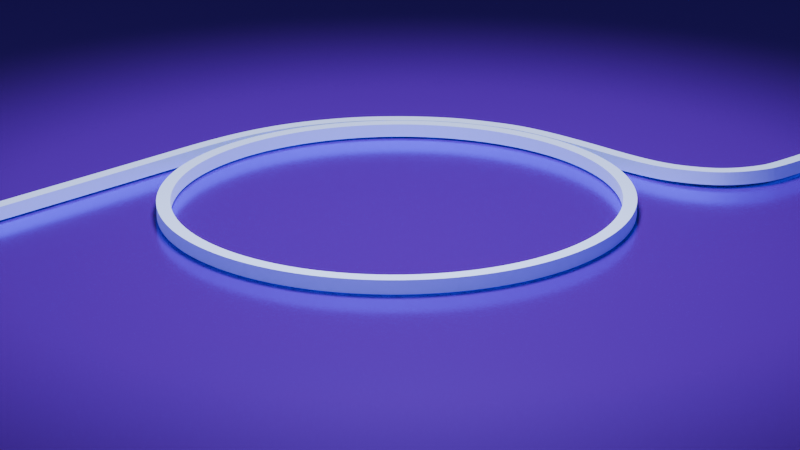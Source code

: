 # Source: key.blend  (saved by Blender 4.3.34; exported with 4.5.12 LTS)
import bpy
from mathutils import Matrix  # noqa: F401  (used for matrix-valued properties, if any)

bpy.ops.wm.read_factory_settings(use_empty=True)
scene = bpy.context.scene
scene.name = 'Scene'

# ---- collections
col_collection = bpy.data.collections.new('Collection'); scene.collection.children.link(col_collection)

# ---- materials (node trees are filled in below, after node groups)
mat_material_001 = bpy.data.materials.new('Material.001')
mat_sio2 = bpy.data.materials.new('sio2')

# ---- material node trees
mat_material_001.use_nodes = True; mat_material_001.node_tree.nodes.clear()
_N = mat_material_001.node_tree.nodes; _L = mat_material_001.node_tree.links
n0 = _N.new('ShaderNodeBsdfPrincipled'); n0.name = 'Principled BSDF'; n0.location = (10, 300)
n0.inputs[0].default_value = (0.1775, 0.004097, 0.8003, 1.0)
n0.inputs[1].default_value = 0.5
n0.inputs[2].default_value = 0.2
n0.inputs[3].default_value = 3.5
n0.inputs[13].default_value = 1.0
n0.inputs[14].default_value = (0.1847, 0.2418, 1.0, 1.0)
n1 = _N.new('ShaderNodeOutputMaterial'); n1.name = 'Material Output'; n1.location = (300, 300)
_L.new(n0.outputs[0], n1.inputs[0])
n1.is_active_output = True
mat_sio2.use_nodes = True; mat_sio2.node_tree.nodes.clear()
_N = mat_sio2.node_tree.nodes; _L = mat_sio2.node_tree.links
n0 = _N.new('ShaderNodeOutputMaterial'); n0.name = 'Material Output'; n0.location = (287, 224)
n1 = _N.new('ShaderNodeBsdfAnisotropic'); n1.name = 'Glossy BSDF'; n1.location = (-24, 169)
n1.inputs[0].default_value = (0.5066, 0.6125, 0.9502, 1.0)
n1.inputs[1].default_value = 0.8
_L.new(n1.outputs[0], n0.inputs[0])
n0.is_active_output = True

# ---- world
world_world = bpy.data.worlds.new('World'); scene.world = world_world
world_world.use_nodes = True; world_world.node_tree.nodes.clear()
_N = world_world.node_tree.nodes; _L = world_world.node_tree.links
n0 = _N.new('ShaderNodeOutputWorld'); n0.name = 'World Output'; n0.location = (300, 300)
n1 = _N.new('ShaderNodeBackground'); n1.name = 'Background'; n1.location = (10, 300)
n1.inputs[0].default_value = (0.05088, 0.05088, 0.05088, 1.0)
_L.new(n1.outputs[0], n0.inputs[0])
n0.is_active_output = True
world_world.color = (0.05088, 0.05088, 0.05088)
world_world.sun_shadow_jitter_overblur = 0.0

# ---- cameras
cam_camera = bpy.data.cameras.new('Camera')
cam_camera.clip_end = 100.0
cam_camera.lens = 110.0
cam_camera.ortho_scale = 7.314
cam_camera.shift_x = -0.04
cam_camera.shift_y = -0.07
cam_camera_001 = bpy.data.cameras.new('Camera.001')
cam_camera_001.clip_end = 100.0
cam_camera_001.lens = 108.0
cam_camera_001.ortho_scale = 7.314

# ---- lights
light_light = bpy.data.lights.new('Light', 'SPOT')
light_light.energy = 1000.0
light_light.shadow_soft_size = 0.1
light_light.spot_size = 1.98
light_light_001 = bpy.data.lights.new('Light.001', 'SPOT')
light_light_001.energy = 2000.0
light_light_001.shadow_soft_size = 0.6348
light_light_001.spot_size = 1.18
light_light_003 = bpy.data.lights.new('Light.003', 'SPOT')
light_light_003.color = (0.06168, 1.0, 0.1554)
light_light_003.energy = 3000.0
light_light_003.shadow_soft_size = 1.889
light_light_003.spot_size = 0.132
light_light_003.use_soft_falloff = False

# ---- meshes
me_plane = bpy.data.meshes.new('Plane')
me_plane.from_pydata([(-1.0, -1.0, 0.0), (1.0, -1.0, 0.0), (-1.0, 1.0, 0.0), (1.0, 1.0, 0.0)], [], [(0, 1, 3, 2)])
_uv = me_plane.uv_layers.new(name='UVMap')
_uv.uv.foreach_set('vector', [0.0, 0.0, 1.0, 0.0, 1.0, 1.0, 0.0, 1.0])
me_plane.materials.append(mat_material_001)
me_plane.auto_texspace = False
me_plane.update()

# ---- curves / text
cu_b_ziercircle = bpy.data.curves.new('BézierCircle', 'CURVE')
cu_b_ziercircle.dimensions = '3D'
_sp = cu_b_ziercircle.splines.new('BEZIER'); _sp.bezier_points.add(3)
_sp.bezier_points.foreach_set('co', [-1.0, 0.0, 0.0, 0.0, 1.0, 0.0, 1.0, 0.0, 0.0, 0.0, -1.0, 0.0])
_sp.bezier_points.foreach_set('handle_left', [-1.0, -0.5521, 0.0, -0.5521, 1.0, 0.0, 1.0, 0.5521, 0.0, 0.5521, -1.0, 0.0])
_sp.bezier_points.foreach_set('handle_right', [-1.0, 0.5521, 0.0, 0.5521, 1.0, 0.0, 1.0, -0.5521, 0.0, -0.5521, -1.0, 0.0])
for _p, _l, _r in zip(_sp.bezier_points, ['AUTO', 'AUTO', 'AUTO', 'AUTO'], ['AUTO', 'AUTO', 'AUTO', 'AUTO']): _p.handle_left_type = _l; _p.handle_right_type = _r
_sp.order_u = 0
_sp.order_v = 0
_sp.resolution_u = 33
_sp.use_cyclic_u = True
_sp.use_smooth = False
cu_b_ziercircle.materials.append(mat_sio2)
cu_b_ziercircle.use_path = True
cu_b_ziercircle.bevel_mode = 'OBJECT'
cu_b_ziercircle.resolution_u = 33
cu_b_ziercircle.render_resolution_u = 29
cu_b_ziercircle.fill_mode = 'FULL'
cu_b_ziercircle.twist_smooth = 4.81
cu_plane_001 = bpy.data.curves.new('Plane.001', 'CURVE')
cu_plane_001.dimensions = '3D'
_sp = cu_plane_001.splines.new('POLY'); _sp.points.add(3)
_sp.points.foreach_set('co', [-1.0, -1.0, 0.0, 0.0, 1.0, -1.0, 0.0, 0.0, 1.0, 1.0, 0.0, 0.0, -1.0, 1.0, 0.0, 0.0])
_sp.order_v = 0
_sp.resolution_v = 0
_sp.use_cyclic_u = True
_sp.use_endpoint_u = True
_sp.use_smooth = False
cu_plane_001.fill_mode = 'FULL'
cu_nurbspath_003 = bpy.data.curves.new('NurbsPath.003', 'CURVE')
cu_nurbspath_003.dimensions = '3D'
_sp = cu_nurbspath_003.splines.new('NURBS'); _sp.points.add(15)
_sp.points.foreach_set('co', [-1.925, -0.02054, 0.0, 1.0, -0.9247, -0.02054, 0.0, 1.0, 0.0753, -0.02054, 0.0, 1.0, 0.5095, -0.01615, 0.0, 1.0, 0.8271, -0.0694, 0.0, 1.0, 1.106, -0.2027, 0.0, 1.0, 1.298, -0.3661, 0.0, 1.0, 1.447, -0.5502, 0.0, 1.0, 1.525, -0.7104, 0.0, 1.0, 1.592, -0.8935, 0.0, 1.0, 1.615, -1.177, 0.0, 1.0, 1.61, -1.586, 0.0, 1.0, 1.644, -1.8, 0.004659, 1.0, 1.768, -2.004, 0.008139, 1.0, 2.053, -2.116, 0.008139, 1.0, 3.56, -2.108, 0.008139, 1.0])
_sp.order_u = 3
_sp.order_v = 0
_sp.use_endpoint_u = True
_sp.use_smooth = False
cu_nurbspath_003.materials.append(mat_sio2)
cu_nurbspath_003.use_path = True
cu_nurbspath_003.bevel_mode = 'OBJECT'
cu_nurbspath_003.fill_mode = 'FULL'
txt_ultra_high_q_resonator = bpy.data.curves.new('Ultra-High Q Resonator', 'FONT')
txt_ultra_high_q_resonator.dimensions = '2D'
txt_ultra_high_q_resonator.body = 'Germano-silicate\nUltra-high-    Resonator '
txt_ultra_high_q_resonator.extrude = 0.02
txt_ultra_high_q_resonator.resolution_u = 20
txt_ultra_high_q_resonator.size = 0.16
txt_ultra_high_q_resonator_001 = bpy.data.curves.new('Ultra-High Q Resonator.001', 'FONT')
txt_ultra_high_q_resonator_001.dimensions = '2D'
txt_ultra_high_q_resonator_001.body = '\n                Q  '
txt_ultra_high_q_resonator_001.extrude = 0.02
txt_ultra_high_q_resonator_001.resolution_u = 20
txt_ultra_high_q_resonator_001.size = 0.16
txt_ultra_high_q_resonator_001.shear = 0.1

# ---- objects
ob_light = bpy.data.objects.new('Light', light_light)
ob_camera = bpy.data.objects.new('Camera', cam_camera)
ob_si = bpy.data.objects.new('Si', me_plane)
ob_ring = bpy.data.objects.new('ring', cu_b_ziercircle)
ob_wg = bpy.data.objects.new('wg', cu_plane_001)
ob_pulley = bpy.data.objects.new('Pulley', cu_nurbspath_003)
ob_top = bpy.data.objects.new('Top', light_light_001)
ob_text = bpy.data.objects.new('Text', txt_ultra_high_q_resonator)
ob_top_green = bpy.data.objects.new('Top.green', light_light_003)
ob_backup = bpy.data.objects.new('backUp', cam_camera_001)
ob_text_001 = bpy.data.objects.new('Text.001', txt_ultra_high_q_resonator_001)

# ---- transforms, parenting, visibility, modifiers, constraints
ob_light.location = (-4.076, -2.145, 5.904)
ob_light.rotation_euler = (-0.4606, -0.1612, 1.779)
ob_light.lock_rotations_4d = False
ob_light.empty_display_type = 'ARROWS'
ob_light.color = (0.0, 0.0, 0.0, 0.0)
ob_light.lineart.crease_threshold = 0.0
ob_camera.location = (-6.989, -6.896, 3.5)
ob_camera.rotation_euler = (1.244, 3.725e-09, 5.486)
ob_camera.scale = (0.97, 0.65, 1.0)
ob_camera.lock_rotations_4d = False
ob_camera.empty_display_type = 'ARROWS'
ob_camera.color = (0.0, 0.0, 0.0, 0.0)
ob_camera.display_type = 'WIRE'
ob_camera.lineart.crease_threshold = 0.0
ob_si.location = (0.0, 0.0, -0.04)
ob_si.scale = (4.14, 4.48, 1.0)
ob_ring.location = (0.0, 0.1404, 0.0)
ob_wg.location = (0.0, 0.0, 0.0)
ob_wg.rotation_euler = (1.571, 0.0, 0.0)
ob_wg.scale = (0.03, 0.03, 1.0)
ob_pulley.location = (-0.5397, 1.265, 0.0)
ob_top.location = (0.001636, -0.001665, 4.036)
ob_top.rotation_euler = (-0.001692, -0.002113, 2.287)
ob_top.lock_rotations_4d = False
ob_top.empty_display_type = 'ARROWS'
ob_top.color = (0.0, 0.0, 0.0, 0.0)
ob_top.lineart.crease_threshold = 0.0
ob_text.location = (-2.235, -0.5487, 0.16)
ob_text.rotation_euler = (1.222, 0.02618, -0.733)
ob_text.hide_render = True
ob_text.visible_diffuse = False
ob_text.visible_glossy = False
ob_text.visible_shadow = False
ob_top_green.location = (-0.07803, 1.242, 0.02166)
ob_top_green.rotation_euler = (-1.426, 0.7104, 1.335)
ob_top_green.lock_rotations_4d = False
ob_top_green.empty_display_type = 'ARROWS'
ob_top_green.color = (0.0, 0.0, 0.0, 0.0)
ob_top_green.hide_render = True
ob_top_green.lineart.crease_threshold = 0.0
ob_backup.location = (-7.359, -6.926, 4.958)
ob_backup.rotation_euler = (1.109, 0.0, 5.468)
ob_backup.lock_rotations_4d = False
ob_backup.empty_display_type = 'ARROWS'
ob_backup.color = (0.0, 0.0, 0.0, 0.0)
ob_backup.hide_render = True
ob_backup.display_type = 'WIRE'
ob_backup.lineart.crease_threshold = 0.0
ob_text_001.location = (-2.235, -0.5487, 0.16)
ob_text_001.rotation_euler = (1.222, 0.02618, -0.733)
ob_text_001.hide_render = True
ob_text_001.visible_diffuse = False
ob_text_001.visible_glossy = False
ob_text_001.visible_shadow = False
cu_b_ziercircle.bevel_object = ob_wg
cu_nurbspath_003.bevel_object = ob_wg

# ---- collection membership
col_collection.objects.link(ob_light)
col_collection.objects.link(ob_camera)
col_collection.objects.link(ob_si)
col_collection.objects.link(ob_ring)
col_collection.objects.link(ob_wg)
col_collection.objects.link(ob_pulley)
col_collection.objects.link(ob_top)
col_collection.objects.link(ob_text)
col_collection.objects.link(ob_top_green)
col_collection.objects.link(ob_backup)
col_collection.objects.link(ob_text_001)

# ---- scene / render settings (as saved in the file)
scene.camera = ob_camera
scene.frame_start = 1; scene.frame_end = 250; scene.frame_set(1)
scene.render.engine = 'CYCLES'
scene.cycles.max_bounces = 24
scene.cycles.diffuse_bounces = 12
scene.cycles.glossy_bounces = 12
scene.cycles.transparent_max_bounces = 12
bpy.context.view_layer.update()
